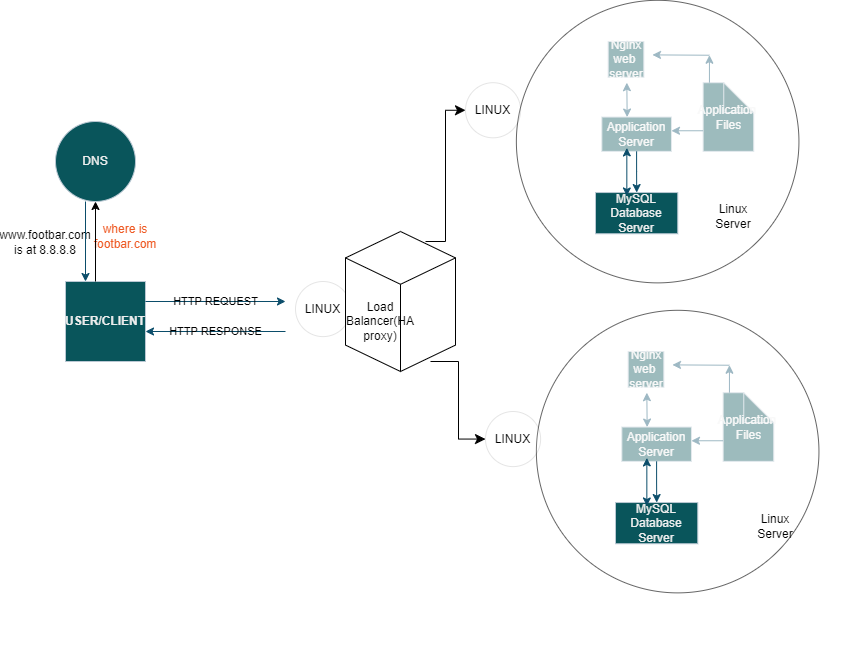

The diagram above was exported from draw.io. Its source (the exported page's mxGraphModel, read from the mxfile embedded in the PNG):
<mxGraphModel dx="1882" dy="1639" grid="1" gridSize="10" guides="1" tooltips="1" connect="1" arrows="1" fold="1" page="1" pageScale="1" pageWidth="850" pageHeight="1100" math="0" shadow="0">
  <root>
    <mxCell id="0" />
    <mxCell id="1" parent="0" />
    <mxCell id="OrSM5pEd7XHSOazG8q8H-94" value="www.footbar.com&lt;br&gt;is at 8.8.8.8" style="text;html=1;strokeColor=none;fillColor=none;align=center;verticalAlign=middle;whiteSpace=wrap;rounded=0;fontColor=default;" vertex="1" parent="1">
      <mxGeometry x="10" y="-20" width="60" as="geometry" />
    </mxCell>
    <mxCell id="OrSM5pEd7XHSOazG8q8H-103" value="" style="group" vertex="1" connectable="0" parent="1">
      <mxGeometry x="50" y="-159.99850574712644" width="780.5522222222223" height="544.9410344827586" as="geometry" />
    </mxCell>
    <mxCell id="OrSM5pEd7XHSOazG8q8H-70" value="" style="group" vertex="1" connectable="0" parent="OrSM5pEd7XHSOazG8q8H-103">
      <mxGeometry x="410" width="370.55222222222227" height="544.9410344827586" as="geometry" />
    </mxCell>
    <mxCell id="OrSM5pEd7XHSOazG8q8H-52" value="" style="group" vertex="1" connectable="0" parent="OrSM5pEd7XHSOazG8q8H-70">
      <mxGeometry y="29.998505747126444" width="370.55222222222227" height="514.9425287356321" as="geometry" />
    </mxCell>
    <mxCell id="OrSM5pEd7XHSOazG8q8H-53" value="" style="group" vertex="1" connectable="0" parent="OrSM5pEd7XHSOazG8q8H-52">
      <mxGeometry x="129.99555555555554" y="-89.9977011494253" width="234.22222222222223" height="284.94252873563215" as="geometry" />
    </mxCell>
    <mxCell id="OrSM5pEd7XHSOazG8q8H-54" value="" style="group" vertex="1" connectable="0" parent="OrSM5pEd7XHSOazG8q8H-53">
      <mxGeometry width="234.22222222222223" height="284.94252873563215" as="geometry" />
    </mxCell>
    <mxCell id="OrSM5pEd7XHSOazG8q8H-55" value="" style="group" vertex="1" connectable="0" parent="OrSM5pEd7XHSOazG8q8H-54">
      <mxGeometry x="6.33033033033033" width="227.8918918918919" height="284.94252873563215" as="geometry" />
    </mxCell>
    <mxCell id="OrSM5pEd7XHSOazG8q8H-56" value="Nginx&lt;br&gt;web&amp;nbsp;&lt;br&gt;server" style="whiteSpace=wrap;html=1;aspect=fixed;labelBackgroundColor=none;fillColor=#09555B;strokeColor=#BAC8D3;fontColor=#EEEEEE;" vertex="1" parent="OrSM5pEd7XHSOazG8q8H-55">
      <mxGeometry x="6.33033033033033" width="35.69391077824813" height="35.69391077824813" as="geometry" />
    </mxCell>
    <mxCell id="OrSM5pEd7XHSOazG8q8H-57" value="Application Server" style="rounded=0;whiteSpace=wrap;html=1;labelBackgroundColor=none;fillColor=#09555B;strokeColor=#BAC8D3;fontColor=#EEEEEE;" vertex="1" parent="OrSM5pEd7XHSOazG8q8H-55">
      <mxGeometry y="75.52693532751695" width="69.63363363363364" height="34.33042514887134" as="geometry" />
    </mxCell>
    <mxCell id="OrSM5pEd7XHSOazG8q8H-58" value="" style="endArrow=classic;startArrow=classic;html=1;rounded=0;labelBackgroundColor=none;strokeColor=#0B4D6A;fontColor=default;" edge="1" parent="OrSM5pEd7XHSOazG8q8H-55">
      <mxGeometry width="50" height="50" relative="1" as="geometry">
        <mxPoint x="25.32132132132132" y="75.52693532751695" as="sourcePoint" />
        <mxPoint x="25.004804804804806" y="41.19651017864562" as="targetPoint" />
      </mxGeometry>
    </mxCell>
    <mxCell id="OrSM5pEd7XHSOazG8q8H-59" value="" style="group" vertex="1" connectable="0" parent="OrSM5pEd7XHSOazG8q8H-55">
      <mxGeometry x="50.64264264264264" y="13.388865808059826" width="164.5885885885886" height="271.55366292757236" as="geometry" />
    </mxCell>
    <mxCell id="OrSM5pEd7XHSOazG8q8H-60" value="Application&amp;nbsp;&lt;br&gt;Files" style="shape=note;whiteSpace=wrap;html=1;backgroundOutline=1;darkOpacity=0.05;labelBackgroundColor=none;fillColor=#09555B;strokeColor=#BAC8D3;fontColor=#EEEEEE;" vertex="1" parent="OrSM5pEd7XHSOazG8q8H-59">
      <mxGeometry x="50.64264264264264" y="27.807644370585795" width="50.64264264264264" height="68.6608502977427" as="geometry" />
    </mxCell>
    <mxCell id="OrSM5pEd7XHSOazG8q8H-61" value="" style="endArrow=classic;html=1;rounded=0;strokeColor=#0B4D6A;" edge="1" parent="OrSM5pEd7XHSOazG8q8H-59">
      <mxGeometry width="50" height="50" relative="1" as="geometry">
        <mxPoint x="56.972972972972975" y="0.3433042514887135" as="sourcePoint" />
        <mxPoint as="targetPoint" />
      </mxGeometry>
    </mxCell>
    <mxCell id="OrSM5pEd7XHSOazG8q8H-62" value="" style="endArrow=classic;html=1;rounded=0;strokeColor=#0B4D6A;" edge="1" parent="OrSM5pEd7XHSOazG8q8H-59">
      <mxGeometry width="50" height="50" relative="1" as="geometry">
        <mxPoint x="56.972972972972975" y="27.807644370585795" as="sourcePoint" />
        <mxPoint x="56.972972972972975" y="0.3433042514887135" as="targetPoint" />
      </mxGeometry>
    </mxCell>
    <mxCell id="OrSM5pEd7XHSOazG8q8H-63" value="" style="endArrow=classic;html=1;rounded=0;strokeColor=#0B4D6A;" edge="1" parent="OrSM5pEd7XHSOazG8q8H-59">
      <mxGeometry width="50" height="50" relative="1" as="geometry">
        <mxPoint x="50.64264264264264" y="75.87023957900568" as="sourcePoint" />
        <mxPoint x="18.99099099099099" y="75.87023957900568" as="targetPoint" />
      </mxGeometry>
    </mxCell>
    <mxCell id="OrSM5pEd7XHSOazG8q8H-64" value="" style="ellipse;whiteSpace=wrap;html=1;aspect=fixed;opacity=60;" vertex="1" parent="OrSM5pEd7XHSOazG8q8H-59">
      <mxGeometry x="-136.10210210210212" y="-54.585375986705436" width="282.57679366113103" height="282.57679366113103" as="geometry" />
    </mxCell>
    <mxCell id="OrSM5pEd7XHSOazG8q8H-69" value="LINUX" style="ellipse;whiteSpace=wrap;html=1;aspect=fixed;opacity=10;" vertex="1" parent="OrSM5pEd7XHSOazG8q8H-59">
      <mxGeometry x="-186.9685285285284" y="27.810329594239033" width="55.111111111111114" height="55.111111111111114" as="geometry" />
    </mxCell>
    <mxCell id="OrSM5pEd7XHSOazG8q8H-101" value="Linux Server" style="text;html=1;align=center;verticalAlign=middle;whiteSpace=wrap;rounded=0;" vertex="1" parent="OrSM5pEd7XHSOazG8q8H-59">
      <mxGeometry x="50.64147147147162" y="146.60883534136548" width="60" height="30" as="geometry" />
    </mxCell>
    <mxCell id="OrSM5pEd7XHSOazG8q8H-65" value="" style="group" vertex="1" connectable="0" parent="OrSM5pEd7XHSOazG8q8H-54">
      <mxGeometry y="106.42431796150117" width="82.2942942942943" height="85.82606287217835" as="geometry" />
    </mxCell>
    <mxCell id="OrSM5pEd7XHSOazG8q8H-66" value="MySQL&lt;br&gt;Database&lt;br&gt;Server" style="rounded=0;whiteSpace=wrap;html=1;labelBackgroundColor=none;fillColor=#09555B;strokeColor=#BAC8D3;fontColor=#EEEEEE;" vertex="1" parent="OrSM5pEd7XHSOazG8q8H-65">
      <mxGeometry y="44.62955269353275" width="82.2942942942943" height="41.19651017864562" as="geometry" />
    </mxCell>
    <mxCell id="OrSM5pEd7XHSOazG8q8H-67" value="" style="endArrow=classic;startArrow=classic;html=1;rounded=0;labelBackgroundColor=none;strokeColor=#0B4D6A;fontColor=default;" edge="1" parent="OrSM5pEd7XHSOazG8q8H-65">
      <mxGeometry width="50" height="50" relative="1" as="geometry">
        <mxPoint x="31.33513513513514" y="48.062595208419886" as="sourcePoint" />
        <mxPoint x="31.33513513513514" as="targetPoint" />
      </mxGeometry>
    </mxCell>
    <mxCell id="OrSM5pEd7XHSOazG8q8H-68" value="" style="edgeStyle=orthogonalEdgeStyle;rounded=0;orthogonalLoop=1;jettySize=auto;html=1;labelBackgroundColor=none;strokeColor=#0B4D6A;fontColor=default;" edge="1" parent="OrSM5pEd7XHSOazG8q8H-54" source="OrSM5pEd7XHSOazG8q8H-57" target="OrSM5pEd7XHSOazG8q8H-66">
      <mxGeometry relative="1" as="geometry" />
    </mxCell>
    <mxCell id="OrSM5pEd7XHSOazG8q8H-71" value="" style="group" vertex="1" connectable="0" parent="OrSM5pEd7XHSOazG8q8H-52">
      <mxGeometry x="150.00000000000003" y="220" width="234.22222222222223" height="284.94252873563215" as="geometry" />
    </mxCell>
    <mxCell id="OrSM5pEd7XHSOazG8q8H-72" value="" style="group" vertex="1" connectable="0" parent="OrSM5pEd7XHSOazG8q8H-71">
      <mxGeometry x="6.33033033033033" width="227.8918918918919" height="284.94252873563215" as="geometry" />
    </mxCell>
    <mxCell id="OrSM5pEd7XHSOazG8q8H-73" value="Nginx&lt;br&gt;web&amp;nbsp;&lt;br&gt;server" style="whiteSpace=wrap;html=1;aspect=fixed;labelBackgroundColor=none;fillColor=#09555B;strokeColor=#BAC8D3;fontColor=#EEEEEE;" vertex="1" parent="OrSM5pEd7XHSOazG8q8H-72">
      <mxGeometry x="6.33033033033033" width="35.69391077824813" height="35.69391077824813" as="geometry" />
    </mxCell>
    <mxCell id="OrSM5pEd7XHSOazG8q8H-74" value="Application Server" style="rounded=0;whiteSpace=wrap;html=1;labelBackgroundColor=none;fillColor=#09555B;strokeColor=#BAC8D3;fontColor=#EEEEEE;" vertex="1" parent="OrSM5pEd7XHSOazG8q8H-72">
      <mxGeometry y="75.52693532751695" width="69.63363363363364" height="34.33042514887134" as="geometry" />
    </mxCell>
    <mxCell id="OrSM5pEd7XHSOazG8q8H-75" value="" style="endArrow=classic;startArrow=classic;html=1;rounded=0;labelBackgroundColor=none;strokeColor=#0B4D6A;fontColor=default;" edge="1" parent="OrSM5pEd7XHSOazG8q8H-72">
      <mxGeometry width="50" height="50" relative="1" as="geometry">
        <mxPoint x="25.32132132132132" y="75.52693532751695" as="sourcePoint" />
        <mxPoint x="25.004804804804806" y="41.19651017864562" as="targetPoint" />
      </mxGeometry>
    </mxCell>
    <mxCell id="OrSM5pEd7XHSOazG8q8H-76" value="" style="group" vertex="1" connectable="0" parent="OrSM5pEd7XHSOazG8q8H-72">
      <mxGeometry x="50.64264264264264" y="13.388865808059826" width="164.5885885885886" height="271.55366292757236" as="geometry" />
    </mxCell>
    <mxCell id="OrSM5pEd7XHSOazG8q8H-77" value="Application&amp;nbsp;&lt;br&gt;Files" style="shape=note;whiteSpace=wrap;html=1;backgroundOutline=1;darkOpacity=0.05;labelBackgroundColor=none;fillColor=#09555B;strokeColor=#BAC8D3;fontColor=#EEEEEE;" vertex="1" parent="OrSM5pEd7XHSOazG8q8H-76">
      <mxGeometry x="50.64264264264264" y="27.807644370585795" width="50.64264264264264" height="68.6608502977427" as="geometry" />
    </mxCell>
    <mxCell id="OrSM5pEd7XHSOazG8q8H-78" value="" style="endArrow=classic;html=1;rounded=0;strokeColor=#0B4D6A;" edge="1" parent="OrSM5pEd7XHSOazG8q8H-76">
      <mxGeometry width="50" height="50" relative="1" as="geometry">
        <mxPoint x="56.972972972972975" y="0.3433042514887135" as="sourcePoint" />
        <mxPoint as="targetPoint" />
      </mxGeometry>
    </mxCell>
    <mxCell id="OrSM5pEd7XHSOazG8q8H-79" value="" style="endArrow=classic;html=1;rounded=0;strokeColor=#0B4D6A;" edge="1" parent="OrSM5pEd7XHSOazG8q8H-76">
      <mxGeometry width="50" height="50" relative="1" as="geometry">
        <mxPoint x="56.972972972972975" y="27.807644370585795" as="sourcePoint" />
        <mxPoint x="56.972972972972975" y="0.3433042514887135" as="targetPoint" />
      </mxGeometry>
    </mxCell>
    <mxCell id="OrSM5pEd7XHSOazG8q8H-80" value="" style="endArrow=classic;html=1;rounded=0;strokeColor=#0B4D6A;" edge="1" parent="OrSM5pEd7XHSOazG8q8H-76">
      <mxGeometry width="50" height="50" relative="1" as="geometry">
        <mxPoint x="50.64264264264264" y="75.87023957900568" as="sourcePoint" />
        <mxPoint x="18.99099099099099" y="75.87023957900568" as="targetPoint" />
      </mxGeometry>
    </mxCell>
    <mxCell id="OrSM5pEd7XHSOazG8q8H-81" value="" style="ellipse;whiteSpace=wrap;html=1;aspect=fixed;opacity=60;" vertex="1" parent="OrSM5pEd7XHSOazG8q8H-76">
      <mxGeometry x="-136.10210210210212" y="-54.585375986705436" width="282.57679366113103" height="282.57679366113103" as="geometry" />
    </mxCell>
    <mxCell id="OrSM5pEd7XHSOazG8q8H-102" value="Linux Server" style="text;html=1;align=center;verticalAlign=middle;whiteSpace=wrap;rounded=0;" vertex="1" parent="OrSM5pEd7XHSOazG8q8H-76">
      <mxGeometry x="73.02702702702709" y="146.61113419194018" width="60" height="30" as="geometry" />
    </mxCell>
    <mxCell id="OrSM5pEd7XHSOazG8q8H-82" value="" style="group" vertex="1" connectable="0" parent="OrSM5pEd7XHSOazG8q8H-71">
      <mxGeometry y="106.42431796150117" width="82.2942942942943" height="85.82606287217835" as="geometry" />
    </mxCell>
    <mxCell id="OrSM5pEd7XHSOazG8q8H-83" value="MySQL&lt;br&gt;Database&lt;br&gt;Server" style="rounded=0;whiteSpace=wrap;html=1;labelBackgroundColor=none;fillColor=#09555B;strokeColor=#BAC8D3;fontColor=#EEEEEE;" vertex="1" parent="OrSM5pEd7XHSOazG8q8H-82">
      <mxGeometry y="44.62955269353275" width="82.2942942942943" height="41.19651017864562" as="geometry" />
    </mxCell>
    <mxCell id="OrSM5pEd7XHSOazG8q8H-84" value="" style="endArrow=classic;startArrow=classic;html=1;rounded=0;labelBackgroundColor=none;strokeColor=#0B4D6A;fontColor=default;" edge="1" parent="OrSM5pEd7XHSOazG8q8H-82">
      <mxGeometry width="50" height="50" relative="1" as="geometry">
        <mxPoint x="31.33513513513514" y="48.062595208419886" as="sourcePoint" />
        <mxPoint x="31.33513513513514" as="targetPoint" />
      </mxGeometry>
    </mxCell>
    <mxCell id="OrSM5pEd7XHSOazG8q8H-85" value="" style="edgeStyle=orthogonalEdgeStyle;rounded=0;orthogonalLoop=1;jettySize=auto;html=1;labelBackgroundColor=none;strokeColor=#0B4D6A;fontColor=default;" edge="1" parent="OrSM5pEd7XHSOazG8q8H-71" source="OrSM5pEd7XHSOazG8q8H-74" target="OrSM5pEd7XHSOazG8q8H-83">
      <mxGeometry relative="1" as="geometry" />
    </mxCell>
    <mxCell id="OrSM5pEd7XHSOazG8q8H-86" value="LINUX" style="ellipse;whiteSpace=wrap;html=1;aspect=fixed;opacity=10;" vertex="1" parent="OrSM5pEd7XHSOazG8q8H-52">
      <mxGeometry x="20" y="280" width="55.111111111111114" height="55.111111111111114" as="geometry" />
    </mxCell>
    <mxCell id="OrSM5pEd7XHSOazG8q8H-87" value="" style="group" vertex="1" connectable="0" parent="OrSM5pEd7XHSOazG8q8H-103">
      <mxGeometry y="19.998505747126444" width="230" height="240" as="geometry" />
    </mxCell>
    <mxCell id="OrSM5pEd7XHSOazG8q8H-88" value="USER/CLIENT" style="whiteSpace=wrap;html=1;aspect=fixed;fontStyle=1;labelBackgroundColor=none;fillColor=#09555B;strokeColor=#BAC8D3;fontColor=#EEEEEE;" vertex="1" parent="OrSM5pEd7XHSOazG8q8H-87">
      <mxGeometry x="10" y="160" width="80" height="80" as="geometry" />
    </mxCell>
    <mxCell id="OrSM5pEd7XHSOazG8q8H-89" value="HTTP REQUEST" style="endArrow=classic;html=1;rounded=0;exitX=1;exitY=0.5;exitDx=0;exitDy=0;labelBackgroundColor=none;strokeColor=#0B4D6A;fontColor=default;" edge="1" parent="OrSM5pEd7XHSOazG8q8H-87">
      <mxGeometry width="50" height="50" relative="1" as="geometry">
        <mxPoint x="90" y="180" as="sourcePoint" />
        <mxPoint x="230" y="180" as="targetPoint" />
      </mxGeometry>
    </mxCell>
    <mxCell id="OrSM5pEd7XHSOazG8q8H-90" value="DNS" style="ellipse;whiteSpace=wrap;html=1;aspect=fixed;labelBackgroundColor=none;fillColor=#09555B;strokeColor=#BAC8D3;fontColor=#EEEEEE;" vertex="1" parent="OrSM5pEd7XHSOazG8q8H-87">
      <mxGeometry width="80" height="80" as="geometry" />
    </mxCell>
    <mxCell id="OrSM5pEd7XHSOazG8q8H-91" value="" style="endArrow=classic;html=1;rounded=0;entryX=0.25;entryY=0;entryDx=0;entryDy=0;labelBackgroundColor=none;strokeColor=#0B4D6A;fontColor=default;" edge="1" parent="OrSM5pEd7XHSOazG8q8H-87" target="OrSM5pEd7XHSOazG8q8H-88">
      <mxGeometry width="50" height="50" relative="1" as="geometry">
        <mxPoint x="30" y="80" as="sourcePoint" />
        <mxPoint x="30" y="140" as="targetPoint" />
      </mxGeometry>
    </mxCell>
    <mxCell id="OrSM5pEd7XHSOazG8q8H-92" value="HTTP RESPONSE" style="endArrow=classic;html=1;rounded=0;labelBackgroundColor=none;strokeColor=#0B4D6A;fontColor=default;" edge="1" parent="OrSM5pEd7XHSOazG8q8H-87">
      <mxGeometry width="50" height="50" relative="1" as="geometry">
        <mxPoint x="230" y="210" as="sourcePoint" />
        <mxPoint x="90" y="210" as="targetPoint" />
      </mxGeometry>
    </mxCell>
    <mxCell id="OrSM5pEd7XHSOazG8q8H-93" value="where is footbar.com" style="text;html=1;strokeColor=none;fillColor=none;align=center;verticalAlign=middle;whiteSpace=wrap;rounded=0;fontColor=#EE5A24;" vertex="1" parent="OrSM5pEd7XHSOazG8q8H-87">
      <mxGeometry x="40" y="100" width="60" height="30" as="geometry" />
    </mxCell>
    <mxCell id="OrSM5pEd7XHSOazG8q8H-95" value="" style="endArrow=classic;html=1;rounded=0;" edge="1" parent="OrSM5pEd7XHSOazG8q8H-87">
      <mxGeometry width="50" height="50" relative="1" as="geometry">
        <mxPoint x="40" y="160" as="sourcePoint" />
        <mxPoint x="40" y="80" as="targetPoint" />
      </mxGeometry>
    </mxCell>
    <mxCell id="OrSM5pEd7XHSOazG8q8H-96" value="LINUX" style="ellipse;whiteSpace=wrap;html=1;aspect=fixed;opacity=10;" vertex="1" parent="OrSM5pEd7XHSOazG8q8H-103">
      <mxGeometry x="240" y="179.99850574712644" width="55.111111111111114" height="55.111111111111114" as="geometry" />
    </mxCell>
    <mxCell id="OrSM5pEd7XHSOazG8q8H-97" value="" style="html=1;shape=mxgraph.basic.isocube;isoAngle=15;" vertex="1" parent="OrSM5pEd7XHSOazG8q8H-103">
      <mxGeometry x="290" y="129.99850574712644" width="110" height="140" as="geometry" />
    </mxCell>
    <mxCell id="OrSM5pEd7XHSOazG8q8H-98" value="" style="edgeStyle=elbowEdgeStyle;elbow=horizontal;endArrow=classic;html=1;curved=0;rounded=0;endSize=8;startSize=8;" edge="1" parent="OrSM5pEd7XHSOazG8q8H-103" target="OrSM5pEd7XHSOazG8q8H-69">
      <mxGeometry width="50" height="50" relative="1" as="geometry">
        <mxPoint x="370" y="139.99850574712644" as="sourcePoint" />
        <mxPoint x="420" y="89.99850574712644" as="targetPoint" />
      </mxGeometry>
    </mxCell>
    <mxCell id="OrSM5pEd7XHSOazG8q8H-99" value="" style="edgeStyle=elbowEdgeStyle;elbow=horizontal;endArrow=classic;html=1;curved=0;rounded=0;endSize=8;startSize=8;" edge="1" parent="OrSM5pEd7XHSOazG8q8H-103" target="OrSM5pEd7XHSOazG8q8H-86">
      <mxGeometry width="50" height="50" relative="1" as="geometry">
        <mxPoint x="375" y="259.99850574712644" as="sourcePoint" />
        <mxPoint x="405" y="319.99850574712644" as="targetPoint" />
      </mxGeometry>
    </mxCell>
    <mxCell id="OrSM5pEd7XHSOazG8q8H-100" value="Load Balancer(HA proxy)" style="text;html=1;align=center;verticalAlign=middle;whiteSpace=wrap;rounded=0;" vertex="1" parent="OrSM5pEd7XHSOazG8q8H-103">
      <mxGeometry x="290" y="205.10850574712646" width="70" height="30" as="geometry" />
    </mxCell>
  </root>
</mxGraphModel>